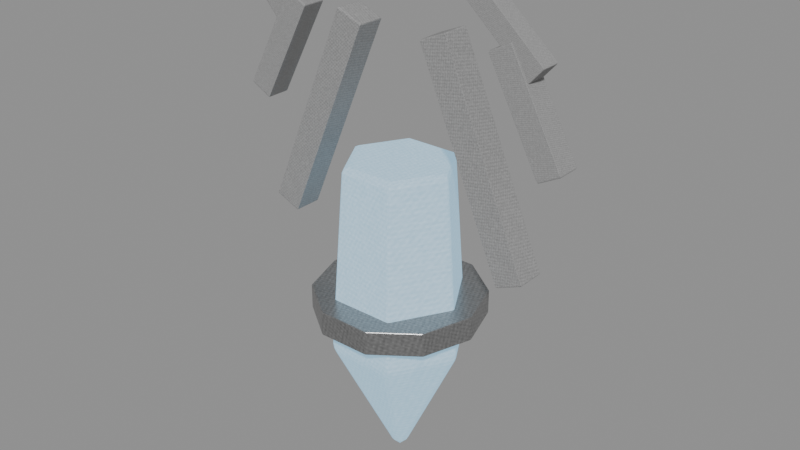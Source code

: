# Source: boss-eikthyr-stormheart.blend  (saved by Blender 5.0.118; exported with 4.5.12 LTS)
import bpy
from mathutils import Matrix  # noqa: F401  (used for matrix-valued properties, if any)

bpy.ops.wm.read_factory_settings(use_empty=True)
scene = bpy.context.scene
scene.name = 'Scene'

# ---- images (referenced by path relative to the original .blend; pixels are not part of the script)
import os
ASSET_DIR = os.environ.get("B2B_ASSET_DIR", "")  # directory of the original .blend (textures are referenced by path, not embedded)
HERE = os.path.dirname(os.path.abspath(__file__))  # packed textures are extracted next to this script under _unpacked/

def load_image(name, relpath, width, height, colorspace="sRGB"):
    """Load a texture the original file referenced (path relative to the .blend, or extracted next to this script)."""
    p = next((c for c in (os.path.join(HERE, relpath), os.path.join(ASSET_DIR, relpath)) if relpath and os.path.exists(c)), "")
    if p:
        img = bpy.data.images.load(p, check_existing=True)
        img.name = name
    else:  # same state as the original file: an image datablock whose file is absent (Cycles renders it pink)
        img = bpy.data.images.new(name, width, height)
        img.source = "FILE"
        img.filepath = "//" + (relpath or name)
    img.colorspace_settings.name = colorspace
    return img
img_creature_crystal = load_image('creature-crystal', '_unpacked/1f5e6f068974e3e8.3cb11d8b.png', 256, 256, 'sRGB')
img_creature_stone = load_image('creature-stone', '_unpacked/58fa0c156a98f937.56482393.png', 256, 256, 'sRGB')

# ---- materials (node trees are filled in below, after node groups)
mat_magenheim_capstone_boss_eikthyr_stormheart_storm_crystal = bpy.data.materials.new('magenheim.capstone.boss-eikthyr-stormheart.storm.crystal')
mat_magenheim_capstone_boss_eikthyr_stormheart_storm_crystal.use_backface_culling = True
mat_magenheim_capstone_boss_eikthyr_stormheart_iron_crystal = bpy.data.materials.new('magenheim.capstone.boss-eikthyr-stormheart.iron.crystal')
mat_magenheim_capstone_boss_eikthyr_stormheart_iron_crystal.use_backface_culling = True
mat_magenheim_capstone_boss_eikthyr_stormheart_bone_stone = bpy.data.materials.new('magenheim.capstone.boss-eikthyr-stormheart.bone.stone')
mat_magenheim_capstone_boss_eikthyr_stormheart_bone_stone.use_backface_culling = True

# ---- material node trees
mat_magenheim_capstone_boss_eikthyr_stormheart_storm_crystal.use_nodes = True; mat_magenheim_capstone_boss_eikthyr_stormheart_storm_crystal.node_tree.nodes.clear()
_N = mat_magenheim_capstone_boss_eikthyr_stormheart_storm_crystal.node_tree.nodes; _L = mat_magenheim_capstone_boss_eikthyr_stormheart_storm_crystal.node_tree.links
n0 = _N.new('ShaderNodeBsdfPrincipled'); n0.name = 'Principled BSDF'; n0.location = (-200, 100)
n0.inputs[1].default_value = 0.02
n0.inputs[2].default_value = 0.86
n0.inputs[27].default_value = (0.27, 0.54, 0.75, 1.0)
n0.inputs[28].default_value = 1.0
n1 = _N.new('ShaderNodeOutputMaterial'); n1.name = 'Material Output'; n1.location = (200, 100)
n2 = _N.new('ShaderNodeTexImage'); n2.name = 'Image Texture'; n2.location = (0, 0)
n2.image = img_creature_crystal
_L.new(n0.outputs[0], n1.inputs[0])
_L.new(n2.outputs[0], n0.inputs[0])
n1.is_active_output = True
mat_magenheim_capstone_boss_eikthyr_stormheart_iron_crystal.use_nodes = True; mat_magenheim_capstone_boss_eikthyr_stormheart_iron_crystal.node_tree.nodes.clear()
_N = mat_magenheim_capstone_boss_eikthyr_stormheart_iron_crystal.node_tree.nodes; _L = mat_magenheim_capstone_boss_eikthyr_stormheart_iron_crystal.node_tree.links
n0 = _N.new('ShaderNodeBsdfPrincipled'); n0.name = 'Principled BSDF'; n0.location = (-200, 100)
n0.inputs[1].default_value = 0.72
n0.inputs[2].default_value = 0.34
n0.inputs[27].default_value = (0.0, 0.0, 0.0, 1.0)
n0.inputs[28].default_value = 1.0
n1 = _N.new('ShaderNodeOutputMaterial'); n1.name = 'Material Output'; n1.location = (200, 100)
n2 = _N.new('ShaderNodeTexImage'); n2.name = 'Image Texture'; n2.location = (0, 0)
n2.image = img_creature_crystal
_L.new(n0.outputs[0], n1.inputs[0])
_L.new(n2.outputs[0], n0.inputs[0])
n1.is_active_output = True
mat_magenheim_capstone_boss_eikthyr_stormheart_bone_stone.use_nodes = True; mat_magenheim_capstone_boss_eikthyr_stormheart_bone_stone.node_tree.nodes.clear()
_N = mat_magenheim_capstone_boss_eikthyr_stormheart_bone_stone.node_tree.nodes; _L = mat_magenheim_capstone_boss_eikthyr_stormheart_bone_stone.node_tree.links
n0 = _N.new('ShaderNodeBsdfPrincipled'); n0.name = 'Principled BSDF'; n0.location = (-200, 100)
n0.inputs[1].default_value = 0.02
n0.inputs[2].default_value = 0.86
n0.inputs[27].default_value = (0.0, 0.0, 0.0, 1.0)
n0.inputs[28].default_value = 1.0
n1 = _N.new('ShaderNodeOutputMaterial'); n1.name = 'Material Output'; n1.location = (200, 100)
n2 = _N.new('ShaderNodeTexImage'); n2.name = 'Image Texture'; n2.location = (0, 0)
n2.image = img_creature_stone
_L.new(n0.outputs[0], n1.inputs[0])
_L.new(n2.outputs[0], n0.inputs[0])
n1.is_active_output = True

# ---- meshes
me_heart = bpy.data.meshes.new('heart')
me_heart.from_pydata([(-0.136, 0.0, 0.408), (-0.068, -0.1178, 0.408), (0.068, -0.1178, 0.408), (0.136, 1.189e-08, 0.408), (0.068, 0.1178, 0.408), (-0.068, 0.1178, 0.408), (-0.17, 0.0, -0.0544), (-0.085, -0.1472, -0.0544), (0.085, -0.1472, -0.0544), (0.17, 1.486e-08, -0.0544), (0.085, 0.1472, -0.0544), (-0.085, 0.1472, -0.0544), (2.671e-08, 0.0, -0.408), (-4.462e-08, 0.0, 0.408)], [], [(13, 0, 1), (0, 6, 1), (1, 6, 7), (12, 7, 6), (13, 1, 2), (1, 7, 2), (2, 7, 8), (12, 8, 7), (13, 2, 3), (2, 8, 3), (3, 8, 9), (12, 9, 8), (13, 3, 4), (3, 9, 4), (4, 9, 10), (12, 10, 9), (13, 4, 5), (4, 10, 5), (5, 10, 11), (12, 11, 10), (13, 5, 0), (5, 11, 0), (0, 11, 6), (12, 6, 11)])
_uv = me_heart.uv_layers.new(name='UVMap')
_uv.uv.foreach_set('vector', [0.8706, 0.1489, 0.8706, 0.003505, 0.9965, 0.07621, 0.3307, 0.01456, 0.3671, 0.5071, 0.258, 0.003505, 0.258, 0.003505, 0.3671, 0.5071, 0.2762, 0.4933, 0.1853, 0.8837, 0.2762, 0.4933, 0.3671, 0.5071, 0.8706, 0.1489, 0.9965, 0.07621, 0.9965, 0.2216, 0.258, 0.003505, 0.2762, 0.4933, 0.1126, 0.003505, 0.1126, 0.003505, 0.2762, 0.4933, 0.09439, 0.4933, 0.1853, 0.8837, 0.09439, 0.4933, 0.2762, 0.4933, 0.8706, 0.1489, 0.9965, 0.2216, 0.8706, 0.2943, 0.1126, 0.003505, 0.09439, 0.4933, 0.03986, 0.01456, 0.03986, 0.01456, 0.09439, 0.4933, 0.003505, 0.5071, 0.1853, 0.8837, 0.003505, 0.5071, 0.09439, 0.4933, 0.8706, 0.1489, 0.8706, 0.2943, 0.7446, 0.2216, 0.7013, 0.01456, 0.7376, 0.5071, 0.6285, 0.003505, 0.6285, 0.003505, 0.7376, 0.5071, 0.6467, 0.4933, 0.5558, 0.8837, 0.6467, 0.4933, 0.7376, 0.5071, 0.8706, 0.1489, 0.7446, 0.2216, 0.7446, 0.07621, 0.6285, 0.003505, 0.6467, 0.4933, 0.4831, 0.003505, 0.4831, 0.003505, 0.6467, 0.4933, 0.465, 0.4933, 0.5558, 0.8837, 0.465, 0.4933, 0.6467, 0.4933, 0.8706, 0.1489, 0.7446, 0.07621, 0.8706, 0.003505, 0.4831, 0.003505, 0.465, 0.4933, 0.4104, 0.01456, 0.4104, 0.01456, 0.465, 0.4933, 0.3741, 0.5071, 0.5558, 0.8837, 0.3741, 0.5071, 0.465, 0.4933])
me_heart.materials.append(mat_magenheim_capstone_boss_eikthyr_stormheart_storm_crystal)
me_heart.update()
me_heart_band = bpy.data.meshes.new('heart-band')
me_heart_band.from_pydata([(0.21, 0.0, -0.03), (0.1699, -0.1234, -0.03), (0.06489, -0.1997, -0.03), (-0.06489, -0.1997, -0.03), (-0.1699, -0.1234, -0.03), (-0.21, 1.836e-08, -0.03), (-0.1699, 0.1234, -0.03), (-0.06489, 0.1997, -0.03), (0.06489, 0.1997, -0.03), (0.1699, 0.1234, -0.03), (0.21, 0.0, 0.03), (0.1699, -0.1234, 0.03), (0.06489, -0.1997, 0.03), (-0.06489, -0.1997, 0.03), (-0.1699, -0.1234, 0.03), (-0.21, 1.836e-08, 0.03), (-0.1699, 0.1234, 0.03), (-0.06489, 0.1997, 0.03), (0.06489, 0.1997, 0.03), (0.1699, 0.1234, 0.03), (0.0, 0.0, -0.03), (0.0, 0.0, 0.03)], [], [(0, 10, 1), (1, 10, 11), (20, 0, 1), (21, 11, 10), (1, 11, 2), (2, 11, 12), (20, 1, 2), (21, 12, 11), (2, 12, 3), (3, 12, 13), (20, 2, 3), (21, 13, 12), (3, 13, 4), (4, 13, 14), (20, 3, 4), (21, 14, 13), (4, 14, 5), (5, 14, 15), (20, 4, 5), (21, 15, 14), (5, 15, 6), (6, 15, 16), (20, 5, 6), (21, 16, 15), (6, 16, 7), (7, 16, 17), (20, 6, 7), (21, 17, 16), (7, 17, 8), (8, 17, 18), (20, 7, 8), (21, 18, 17), (8, 18, 9), (9, 18, 19), (20, 8, 9), (21, 19, 18), (9, 19, 0), (0, 19, 10), (20, 9, 0), (21, 10, 19)])
_uv = me_heart_band.uv_layers.new(name='UVMap')
_uv.uv.foreach_set('vector', [0.07799, 0.8185, 0.004131, 0.8185, 0.07799, 0.6587, 0.07799, 0.6587, 0.004131, 0.8185, 0.004131, 0.6587, 0.25, 0.2627, 0.25, 0.004131, 0.402, 0.0535, 0.75, 0.2627, 0.9959, 0.3425, 0.902, 0.4718, 0.07799, 0.6587, 0.004131, 0.6587, 0.07799, 0.5294, 0.07799, 0.5294, 0.004131, 0.6587, 0.004131, 0.5294, 0.25, 0.2627, 0.402, 0.0535, 0.4959, 0.1828, 0.75, 0.2627, 0.9959, 0.1828, 0.9959, 0.3425, 0.3244, 0.8185, 0.2505, 0.8185, 0.3244, 0.6587, 0.3244, 0.6587, 0.2505, 0.8185, 0.2505, 0.6587, 0.25, 0.2627, 0.4959, 0.1828, 0.4959, 0.3425, 0.75, 0.2627, 0.902, 0.0535, 0.9959, 0.1828, 0.3244, 0.6587, 0.2505, 0.6587, 0.3244, 0.5294, 0.3244, 0.5294, 0.2505, 0.6587, 0.2505, 0.5294, 0.25, 0.2627, 0.4959, 0.3425, 0.402, 0.4718, 0.75, 0.2627, 0.75, 0.004131, 0.902, 0.0535, 0.2422, 0.8185, 0.1684, 0.8185, 0.2422, 0.6587, 0.2422, 0.6587, 0.1684, 0.8185, 0.1684, 0.6587, 0.25, 0.2627, 0.402, 0.4718, 0.25, 0.5212, 0.75, 0.2627, 0.598, 0.0535, 0.75, 0.004131, 0.2422, 0.6587, 0.1684, 0.6587, 0.2422, 0.5294, 0.2422, 0.5294, 0.1684, 0.6587, 0.1684, 0.5294, 0.25, 0.2627, 0.25, 0.5212, 0.09804, 0.4718, 0.75, 0.2627, 0.5041, 0.1828, 0.598, 0.0535, 0.1601, 0.9477, 0.08626, 0.9477, 0.1601, 0.8185, 0.1601, 0.8185, 0.08626, 0.9477, 0.08626, 0.8185, 0.25, 0.2627, 0.09804, 0.4718, 0.004131, 0.3425, 0.75, 0.2627, 0.5041, 0.3425, 0.5041, 0.1828, 0.1601, 0.8185, 0.08626, 0.8185, 0.1601, 0.6587, 0.1601, 0.6587, 0.08626, 0.8185, 0.08626, 0.6587, 0.25, 0.2627, 0.004131, 0.3425, 0.004131, 0.1828, 0.75, 0.2627, 0.598, 0.4718, 0.5041, 0.3425, 0.1601, 0.6587, 0.08626, 0.6587, 0.1601, 0.5294, 0.1601, 0.5294, 0.08626, 0.6587, 0.08626, 0.5294, 0.25, 0.2627, 0.004131, 0.1828, 0.09804, 0.0535, 0.75, 0.2627, 0.75, 0.5212, 0.598, 0.4718, 0.07799, 0.9477, 0.004131, 0.9477, 0.07799, 0.8185, 0.07799, 0.8185, 0.004131, 0.9477, 0.004131, 0.8185, 0.25, 0.2627, 0.09804, 0.0535, 0.25, 0.004131, 0.75, 0.2627, 0.902, 0.4718, 0.75, 0.5212])
me_heart_band.materials.append(mat_magenheim_capstone_boss_eikthyr_stormheart_iron_crystal)
me_heart_band.update()
me_left_antler = bpy.data.meshes.new('left-antler')
me_left_antler.from_pydata([(-0.1397, 0.035, -0.2395), (-0.07523, 0.035, -0.2668), (0.1397, 0.035, 0.2395), (0.07523, 0.035, 0.2668), (-0.1397, -0.035, -0.2395), (-0.07523, -0.035, -0.2668), (0.1397, -0.035, 0.2395), (0.07523, -0.035, 0.2668)], [], [(0, 3, 2), (0, 2, 1), (4, 5, 6), (4, 6, 7), (0, 4, 7), (0, 7, 3), (1, 2, 6), (1, 6, 5), (0, 1, 5), (0, 5, 4), (3, 7, 6), (3, 6, 2)])
_uv = me_left_antler.uv_layers.new(name='UVMap')
_uv.uv.foreach_set('vector', [0.004169, 0.9958, 0.004169, 0.004169, 0.1304, 0.004169, 0.004169, 0.9958, 0.1304, 0.004169, 0.1304, 0.9958, 0.2649, 0.9958, 0.1387, 0.9958, 0.1387, 0.004169, 0.2649, 0.9958, 0.1387, 0.004169, 0.2649, 0.004169, 0.3995, 0.9958, 0.2733, 0.9958, 0.2733, 0.004169, 0.3995, 0.9958, 0.2733, 0.004169, 0.3995, 0.004169, 0.4078, 0.9958, 0.4078, 0.004169, 0.534, 0.004169, 0.4078, 0.9958, 0.534, 0.004169, 0.534, 0.9958, 0.6686, 0.004169, 0.6686, 0.1304, 0.5424, 0.1304, 0.6686, 0.004169, 0.5424, 0.1304, 0.5424, 0.004169, 0.5424, 0.2649, 0.5424, 0.1387, 0.6686, 0.1387, 0.5424, 0.2649, 0.6686, 0.1387, 0.6686, 0.2649])
me_left_antler.materials.append(mat_magenheim_capstone_boss_eikthyr_stormheart_bone_stone)
me_left_antler.update()
me_right_antler = bpy.data.meshes.new('right-antler')
me_right_antler.from_pydata([(0.07523, 0.035, -0.2668), (0.1397, 0.035, -0.2395), (-0.07523, 0.035, 0.2668), (-0.1397, 0.035, 0.2395), (0.07523, -0.035, -0.2668), (0.1397, -0.035, -0.2395), (-0.07523, -0.035, 0.2668), (-0.1397, -0.035, 0.2395)], [], [(0, 3, 2), (0, 2, 1), (4, 5, 6), (4, 6, 7), (0, 4, 7), (0, 7, 3), (1, 2, 6), (1, 6, 5), (0, 1, 5), (0, 5, 4), (3, 7, 6), (3, 6, 2)])
_uv = me_right_antler.uv_layers.new(name='UVMap')
_uv.uv.foreach_set('vector', [0.004169, 0.9958, 0.004169, 0.004169, 0.1304, 0.004169, 0.004169, 0.9958, 0.1304, 0.004169, 0.1304, 0.9958, 0.2649, 0.9958, 0.1387, 0.9958, 0.1387, 0.004169, 0.2649, 0.9958, 0.1387, 0.004169, 0.2649, 0.004169, 0.3995, 0.9958, 0.2733, 0.9958, 0.2733, 0.004169, 0.3995, 0.9958, 0.2733, 0.004169, 0.3995, 0.004169, 0.4078, 0.9958, 0.4078, 0.004169, 0.534, 0.004169, 0.4078, 0.9958, 0.534, 0.004169, 0.534, 0.9958, 0.5424, 0.1304, 0.5424, 0.004169, 0.6686, 0.004169, 0.5424, 0.1304, 0.6686, 0.004169, 0.6686, 0.1304, 0.6686, 0.1387, 0.6686, 0.2649, 0.5424, 0.2649, 0.6686, 0.1387, 0.5424, 0.2649, 0.5424, 0.1387])
me_right_antler.materials.append(mat_magenheim_capstone_boss_eikthyr_stormheart_bone_stone)
me_right_antler.update()
me_antler_branch_a__1 = bpy.data.meshes.new('antler-branch-a--1')
me_antler_branch_a__1.from_pydata([(-0.09221, 0.03, -0.1095), (-0.03924, 0.03, -0.1377), (0.09221, 0.03, 0.1095), (0.03924, 0.03, 0.1377), (-0.09221, -0.03, -0.1095), (-0.03924, -0.03, -0.1377), (0.09221, -0.03, 0.1095), (0.03924, -0.03, 0.1377)], [], [(0, 3, 2), (0, 2, 1), (4, 5, 6), (4, 6, 7), (0, 4, 7), (0, 7, 3), (1, 2, 6), (1, 6, 5), (0, 1, 5), (0, 5, 4), (3, 7, 6), (3, 6, 2)])
_uv = me_antler_branch_a__1.uv_layers.new(name='UVMap')
_uv.uv.foreach_set('vector', [0.005052, 0.8912, 0.005052, 0.005052, 0.1949, 0.005052, 0.005052, 0.8912, 0.1949, 0.005052, 0.1949, 0.8912, 0.7949, 0.8912, 0.6051, 0.8912, 0.6051, 0.005052, 0.7949, 0.8912, 0.6051, 0.005052, 0.7949, 0.005052, 0.3949, 0.8912, 0.2051, 0.8912, 0.2051, 0.005052, 0.3949, 0.8912, 0.2051, 0.005052, 0.3949, 0.005052, 0.4051, 0.8912, 0.4051, 0.005052, 0.5949, 0.005052, 0.4051, 0.8912, 0.5949, 0.005052, 0.5949, 0.8912, 0.8051, 0.2051, 0.9949, 0.2051, 0.9949, 0.3949, 0.8051, 0.2051, 0.9949, 0.3949, 0.8051, 0.3949, 0.8051, 0.1949, 0.8051, 0.005052, 0.9949, 0.005052, 0.8051, 0.1949, 0.9949, 0.005052, 0.9949, 0.1949])
me_antler_branch_a__1.materials.append(mat_magenheim_capstone_boss_eikthyr_stormheart_bone_stone)
me_antler_branch_a__1.update()
me_antler_branch_b__1 = bpy.data.meshes.new('antler-branch-b--1')
me_antler_branch_b__1.from_pydata([(-0.1059, 0.025, -0.06172), (-0.07245, 0.025, -0.09887), (0.1059, 0.025, 0.06172), (0.07245, 0.025, 0.09887), (-0.1059, -0.025, -0.06172), (-0.07245, -0.025, -0.09887), (0.1059, -0.025, 0.06172), (0.07245, -0.025, 0.09887)], [], [(0, 3, 2), (0, 2, 1), (4, 5, 6), (4, 6, 7), (0, 4, 7), (0, 7, 3), (1, 2, 6), (1, 6, 5), (0, 1, 5), (0, 5, 4), (3, 7, 6), (3, 6, 2)])
_uv = me_antler_branch_b__1.uv_layers.new(name='UVMap')
_uv.uv.foreach_set('vector', [0.005107, 0.9161, 0.005107, 0.005107, 0.1949, 0.005107, 0.005107, 0.9161, 0.1949, 0.005107, 0.1949, 0.9161, 0.3949, 0.9161, 0.2051, 0.9161, 0.2051, 0.005107, 0.3949, 0.9161, 0.2051, 0.005107, 0.3949, 0.005107, 0.7949, 0.9161, 0.6051, 0.9161, 0.6051, 0.005107, 0.7949, 0.9161, 0.6051, 0.005107, 0.7949, 0.005107, 0.4051, 0.9161, 0.4051, 0.005107, 0.5949, 0.005107, 0.4051, 0.9161, 0.5949, 0.005107, 0.5949, 0.9161, 0.9949, 0.005107, 0.9949, 0.1949, 0.8051, 0.1949, 0.9949, 0.005107, 0.8051, 0.1949, 0.8051, 0.005107, 0.8051, 0.3949, 0.8051, 0.2051, 0.9949, 0.2051, 0.8051, 0.3949, 0.9949, 0.2051, 0.9949, 0.3949])
me_antler_branch_b__1.materials.append(mat_magenheim_capstone_boss_eikthyr_stormheart_bone_stone)
me_antler_branch_b__1.update()
me_antler_branch_a_1 = bpy.data.meshes.new('antler-branch-a-1')
me_antler_branch_a_1.from_pydata([(0.03924, 0.03, -0.1377), (0.09221, 0.03, -0.1095), (-0.03924, 0.03, 0.1377), (-0.09221, 0.03, 0.1095), (0.03924, -0.03, -0.1377), (0.09221, -0.03, -0.1095), (-0.03924, -0.03, 0.1377), (-0.09221, -0.03, 0.1095)], [], [(0, 3, 2), (0, 2, 1), (4, 5, 6), (4, 6, 7), (0, 4, 7), (0, 7, 3), (1, 2, 6), (1, 6, 5), (0, 1, 5), (0, 5, 4), (3, 7, 6), (3, 6, 2)])
_uv = me_antler_branch_a_1.uv_layers.new(name='UVMap')
_uv.uv.foreach_set('vector', [0.6051, 0.8912, 0.6051, 0.005052, 0.7949, 0.005052, 0.6051, 0.8912, 0.7949, 0.005052, 0.7949, 0.8912, 0.1949, 0.8912, 0.005052, 0.8912, 0.005052, 0.005052, 0.1949, 0.8912, 0.005052, 0.005052, 0.1949, 0.005052, 0.5949, 0.8912, 0.4051, 0.8912, 0.4051, 0.005052, 0.5949, 0.8912, 0.4051, 0.005052, 0.5949, 0.005052, 0.2051, 0.8912, 0.2051, 0.005052, 0.3949, 0.005052, 0.2051, 0.8912, 0.3949, 0.005052, 0.3949, 0.8912, 0.9949, 0.3949, 0.8051, 0.3949, 0.8051, 0.2051, 0.9949, 0.3949, 0.8051, 0.2051, 0.9949, 0.2051, 0.9949, 0.005052, 0.9949, 0.1949, 0.8051, 0.1949, 0.9949, 0.005052, 0.8051, 0.1949, 0.8051, 0.005052])
me_antler_branch_a_1.materials.append(mat_magenheim_capstone_boss_eikthyr_stormheart_bone_stone)
me_antler_branch_a_1.update()
me_antler_branch_b_1 = bpy.data.meshes.new('antler-branch-b-1')
me_antler_branch_b_1.from_pydata([(0.07245, 0.025, -0.09887), (0.1059, 0.025, -0.06172), (-0.07245, 0.025, 0.09887), (-0.1059, 0.025, 0.06172), (0.07245, -0.025, -0.09887), (0.1059, -0.025, -0.06172), (-0.07245, -0.025, 0.09887), (-0.1059, -0.025, 0.06172)], [], [(0, 3, 2), (0, 2, 1), (4, 5, 6), (4, 6, 7), (0, 4, 7), (0, 7, 3), (1, 2, 6), (1, 6, 5), (0, 1, 5), (0, 5, 4), (3, 7, 6), (3, 6, 2)])
_uv = me_antler_branch_b_1.uv_layers.new(name='UVMap')
_uv.uv.foreach_set('vector', [0.005107, 0.9161, 0.005107, 0.005107, 0.1949, 0.005107, 0.005107, 0.9161, 0.1949, 0.005107, 0.1949, 0.9161, 0.3949, 0.9161, 0.2051, 0.9161, 0.2051, 0.005107, 0.3949, 0.9161, 0.2051, 0.005107, 0.3949, 0.005107, 0.5949, 0.9161, 0.4051, 0.9161, 0.4051, 0.005107, 0.5949, 0.9161, 0.4051, 0.005107, 0.5949, 0.005107, 0.6051, 0.9161, 0.6051, 0.005107, 0.7949, 0.005107, 0.6051, 0.9161, 0.7949, 0.005107, 0.7949, 0.9161, 0.8051, 0.1949, 0.8051, 0.005107, 0.9949, 0.005107, 0.8051, 0.1949, 0.9949, 0.005107, 0.9949, 0.1949, 0.9949, 0.2051, 0.9949, 0.3949, 0.8051, 0.3949, 0.9949, 0.2051, 0.8051, 0.3949, 0.8051, 0.2051])
me_antler_branch_b_1.materials.append(mat_magenheim_capstone_boss_eikthyr_stormheart_bone_stone)
me_antler_branch_b_1.update()

# ---- objects
ob_heart = bpy.data.objects.new('heart', me_heart)
ob_heart_band = bpy.data.objects.new('heart-band', me_heart_band)
ob_left_antler = bpy.data.objects.new('left-antler', me_left_antler)
ob_right_antler = bpy.data.objects.new('right-antler', me_right_antler)
ob_antler_branch_a__1 = bpy.data.objects.new('antler-branch-a--1', me_antler_branch_a__1)
ob_antler_branch_b__1 = bpy.data.objects.new('antler-branch-b--1', me_antler_branch_b__1)
ob_antler_branch_a_1 = bpy.data.objects.new('antler-branch-a-1', me_antler_branch_a_1)
ob_antler_branch_b_1 = bpy.data.objects.new('antler-branch-b-1', me_antler_branch_b_1)

# ---- transforms, parenting, visibility, modifiers, constraints
ob_heart.location = (1.49e-08, 0.0, 0.112)
_m = ob_heart.modifiers.new('Crafted edge chamfer', 'BEVEL')
_m.width = 0.012
_m.width_pct = 0.012
_m.segments = 2
_m.angle_limit = 0.4538
ob_heart_band.location = (0.0, 0.0, 0.16)
_m = ob_heart_band.modifiers.new('Crafted edge chamfer', 'BEVEL')
_m.width = 0.0027
_m.width_pct = 0.0027
_m.segments = 2
_m.angle_limit = 0.4538
ob_left_antler.location = (-0.22, 0.0, 0.58)
_m = ob_left_antler.modifiers.new('Crafted edge chamfer', 'BEVEL')
_m.width = 0.00315
_m.width_pct = 0.00315
_m.segments = 2
_m.angle_limit = 0.4538
ob_right_antler.location = (0.22, 0.0, 0.58)
_m = ob_right_antler.modifiers.new('Crafted edge chamfer', 'BEVEL')
_m.width = 0.00315
_m.width_pct = 0.00315
_m.segments = 2
_m.angle_limit = 0.4538
ob_antler_branch_a__1.location = (-0.34, 0.0, 0.72)
_m = ob_antler_branch_a__1.modifiers.new('Crafted edge chamfer', 'BEVEL')
_m.width = 0.0027
_m.width_pct = 0.0027
_m.segments = 2
_m.angle_limit = 0.4538
ob_antler_branch_b__1.location = (-0.27, 0.0, 0.88)
_m = ob_antler_branch_b__1.modifiers.new('Crafted edge chamfer', 'BEVEL')
_m.width = 0.00225
_m.width_pct = 0.00225
_m.segments = 2
_m.angle_limit = 0.4538
ob_antler_branch_a_1.location = (0.34, 0.0, 0.72)
_m = ob_antler_branch_a_1.modifiers.new('Crafted edge chamfer', 'BEVEL')
_m.width = 0.0027
_m.width_pct = 0.0027
_m.segments = 2
_m.angle_limit = 0.4538
ob_antler_branch_b_1.location = (0.27, 0.0, 0.88)
_m = ob_antler_branch_b_1.modifiers.new('Crafted edge chamfer', 'BEVEL')
_m.width = 0.00225
_m.width_pct = 0.00225
_m.segments = 2
_m.angle_limit = 0.4538

# ---- collection membership
scene.collection.objects.link(ob_heart)
scene.collection.objects.link(ob_heart_band)
scene.collection.objects.link(ob_left_antler)
scene.collection.objects.link(ob_right_antler)
scene.collection.objects.link(ob_antler_branch_a__1)
scene.collection.objects.link(ob_antler_branch_b__1)
scene.collection.objects.link(ob_antler_branch_a_1)
scene.collection.objects.link(ob_antler_branch_b_1)

# ---- scene / render settings (as saved in the file)
scene.frame_start = 1; scene.frame_end = 250; scene.frame_set(1)
scene.render.engine = 'BLENDER_EEVEE_NEXT'
scene.render.bake_bias = 0.0
scene.render.bake_samples = 0
scene.cycles.sampling_pattern = 'TABULATED_SOBOL'
scene.eevee.use_volume_custom_range = False
bpy.context.view_layer.update()

# ---- added for rendering (the .blend has no active camera and no usable light): camera, sun + grey world if the file has none
cam_auto = bpy.data.cameras.new('AutoCamera')
cam_auto.lens = 50.0
cam_auto.sensor_width = 36.0
cam_auto.clip_end = 1000.0
ob_auto_camera = bpy.data.objects.new('AutoCamera', cam_auto)
scene.collection.objects.link(ob_auto_camera)
ob_auto_camera.location = (1.44906, -1.73888, 1.51463)
ob_auto_camera.rotation_euler = (1.09748, -7.21219e-08, 0.694738)
scene.camera = ob_auto_camera
light_auto_sun = bpy.data.lights.new('AutoSun', 'SUN')
light_auto_sun.energy = 3.0
light_auto_sun.angle = 0.0523599
ob_auto_sun = bpy.data.objects.new('AutoSun', light_auto_sun)
scene.collection.objects.link(ob_auto_sun)
ob_auto_sun.rotation_euler = (0.872665, 0.174533, 0.523599)
if scene.world is None:
    world_auto = bpy.data.worlds.new('AutoWorld')
    world_auto.color = (0.3, 0.3, 0.3)
    scene.world = world_auto
bpy.context.view_layer.update()
